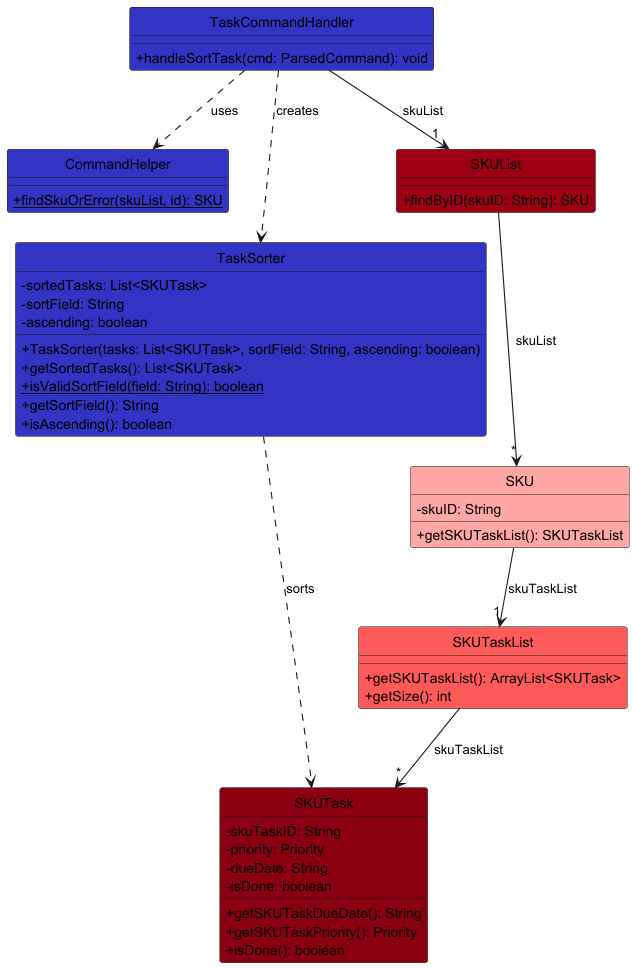

The diagram above was rendered by PlantUML. Its source (embedded in the PNG):
@startuml
!include ../style.puml
skinparam arrowThickness 1.1
skinparam classAttributeIconSize 0
hide circle

class TaskCommandHandler LOGIC_COLOR {
  + handleSortTask(cmd: ParsedCommand): void
}

class CommandHelper LOGIC_COLOR {
  + {static} findSkuOrError(skuList, id): SKU
}


class TaskSorter LOGIC_COLOR {
  - sortedTasks: List<SKUTask>
  - sortField: String
  - ascending: boolean
  + TaskSorter(tasks: List<SKUTask>, sortField: String, ascending: boolean)
  + getSortedTasks(): List<SKUTask>
  + {static} isValidSortField(field: String): boolean
  + getSortField(): String
  + isAscending(): boolean
}

class SKUList MODEL_COLOR {
  + findByID(skuID: String): SKU
}

class SKU MODEL_COLOR_T1 {
  - skuID: String
  + getSKUTaskList(): SKUTaskList
}

class SKUTaskList MODEL_COLOR_T2 {
  + getSKUTaskList(): ArrayList<SKUTask>
  + getSize(): int
}

class SKUTask MODEL_COLOR_T3 {
  - skuTaskID: String
  - priority: Priority
  - dueDate: String
  - isDone: boolean
  + getSKUTaskDueDate(): String
  + getSKUTaskPriority(): Priority
  + isDone(): boolean
}

TaskCommandHandler -down-> "1" SKUList : skuList
TaskCommandHandler ..> TaskSorter : creates
TaskCommandHandler ..> CommandHelper : uses
SKUList -down-> "*" SKU : skuList
SKU -down-> "1" SKUTaskList : skuTaskList
SKUTaskList -down-> "*" SKUTask : skuTaskList
TaskSorter ..> SKUTask : sorts

@enduml